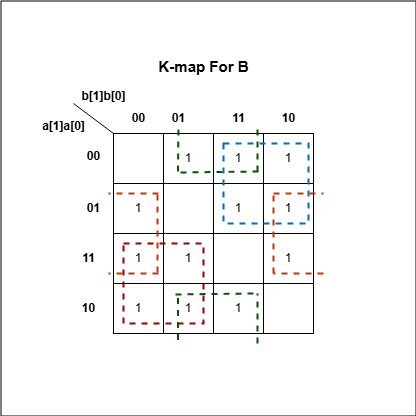

The diagram above was exported from draw.io. Its source (the exported page's mxGraphModel, read from the mxfile embedded in the PNG):
<mxGraphModel dx="1008" dy="505" grid="1" gridSize="10" guides="1" tooltips="1" connect="1" arrows="1" fold="1" page="1" pageScale="1" pageWidth="827" pageHeight="1169" math="0" shadow="0">
  <root>
    <mxCell id="0" />
    <mxCell id="1" parent="0" />
    <mxCell id="wZe-27-W8cDIbe1d6Cpl-1" value="" style="whiteSpace=wrap;html=1;aspect=fixed;" vertex="1" parent="1">
      <mxGeometry x="280" y="150" width="50" height="50" as="geometry" />
    </mxCell>
    <mxCell id="wZe-27-W8cDIbe1d6Cpl-2" value="1" style="whiteSpace=wrap;html=1;aspect=fixed;" vertex="1" parent="1">
      <mxGeometry x="280" y="200" width="50" height="50" as="geometry" />
    </mxCell>
    <mxCell id="wZe-27-W8cDIbe1d6Cpl-3" value="1" style="whiteSpace=wrap;html=1;aspect=fixed;" vertex="1" parent="1">
      <mxGeometry x="280" y="300" width="50" height="50" as="geometry" />
    </mxCell>
    <mxCell id="wZe-27-W8cDIbe1d6Cpl-4" value="1" style="whiteSpace=wrap;html=1;aspect=fixed;" vertex="1" parent="1">
      <mxGeometry x="280" y="250" width="50" height="50" as="geometry" />
    </mxCell>
    <mxCell id="wZe-27-W8cDIbe1d6Cpl-5" value="1" style="whiteSpace=wrap;html=1;aspect=fixed;" vertex="1" parent="1">
      <mxGeometry x="330" y="150" width="50" height="50" as="geometry" />
    </mxCell>
    <mxCell id="wZe-27-W8cDIbe1d6Cpl-6" value="" style="whiteSpace=wrap;html=1;aspect=fixed;" vertex="1" parent="1">
      <mxGeometry x="330" y="200" width="50" height="50" as="geometry" />
    </mxCell>
    <mxCell id="wZe-27-W8cDIbe1d6Cpl-7" value="1" style="whiteSpace=wrap;html=1;aspect=fixed;" vertex="1" parent="1">
      <mxGeometry x="330" y="300" width="50" height="50" as="geometry" />
    </mxCell>
    <mxCell id="wZe-27-W8cDIbe1d6Cpl-8" value="1" style="whiteSpace=wrap;html=1;aspect=fixed;" vertex="1" parent="1">
      <mxGeometry x="330" y="250" width="50" height="50" as="geometry" />
    </mxCell>
    <mxCell id="wZe-27-W8cDIbe1d6Cpl-9" value="1" style="whiteSpace=wrap;html=1;aspect=fixed;" vertex="1" parent="1">
      <mxGeometry x="380" y="150" width="50" height="50" as="geometry" />
    </mxCell>
    <mxCell id="wZe-27-W8cDIbe1d6Cpl-10" value="1" style="whiteSpace=wrap;html=1;aspect=fixed;" vertex="1" parent="1">
      <mxGeometry x="380" y="200" width="50" height="50" as="geometry" />
    </mxCell>
    <mxCell id="wZe-27-W8cDIbe1d6Cpl-11" value="1" style="whiteSpace=wrap;html=1;aspect=fixed;" vertex="1" parent="1">
      <mxGeometry x="380" y="300" width="50" height="50" as="geometry" />
    </mxCell>
    <mxCell id="wZe-27-W8cDIbe1d6Cpl-12" value="" style="whiteSpace=wrap;html=1;aspect=fixed;" vertex="1" parent="1">
      <mxGeometry x="380" y="250" width="50" height="50" as="geometry" />
    </mxCell>
    <mxCell id="wZe-27-W8cDIbe1d6Cpl-13" value="1" style="whiteSpace=wrap;html=1;aspect=fixed;" vertex="1" parent="1">
      <mxGeometry x="430" y="150" width="50" height="50" as="geometry" />
    </mxCell>
    <mxCell id="wZe-27-W8cDIbe1d6Cpl-14" value="1" style="whiteSpace=wrap;html=1;aspect=fixed;" vertex="1" parent="1">
      <mxGeometry x="430" y="200" width="50" height="50" as="geometry" />
    </mxCell>
    <mxCell id="wZe-27-W8cDIbe1d6Cpl-15" value="" style="whiteSpace=wrap;html=1;aspect=fixed;" vertex="1" parent="1">
      <mxGeometry x="430" y="300" width="50" height="50" as="geometry" />
    </mxCell>
    <mxCell id="wZe-27-W8cDIbe1d6Cpl-16" value="1" style="whiteSpace=wrap;html=1;aspect=fixed;" vertex="1" parent="1">
      <mxGeometry x="430" y="250" width="50" height="50" as="geometry" />
    </mxCell>
    <mxCell id="wZe-27-W8cDIbe1d6Cpl-17" value="" style="endArrow=none;html=1;rounded=0;" edge="1" parent="1">
      <mxGeometry width="50" height="50" relative="1" as="geometry">
        <mxPoint x="240" y="120" as="sourcePoint" />
        <mxPoint x="280" y="150" as="targetPoint" />
      </mxGeometry>
    </mxCell>
    <mxCell id="wZe-27-W8cDIbe1d6Cpl-18" value="&lt;b&gt;b[1]b[0]&lt;/b&gt;" style="text;html=1;align=center;verticalAlign=middle;resizable=0;points=[];autosize=1;strokeColor=none;fillColor=none;" vertex="1" parent="1">
      <mxGeometry x="235" y="98" width="70" height="30" as="geometry" />
    </mxCell>
    <mxCell id="wZe-27-W8cDIbe1d6Cpl-19" value="&lt;b&gt;a[1]a[0]&lt;/b&gt;" style="text;html=1;align=center;verticalAlign=middle;resizable=0;points=[];autosize=1;strokeColor=none;fillColor=none;" vertex="1" parent="1">
      <mxGeometry x="195" y="128" width="70" height="30" as="geometry" />
    </mxCell>
    <mxCell id="wZe-27-W8cDIbe1d6Cpl-20" value="&lt;b&gt;00&lt;/b&gt;" style="text;html=1;align=center;verticalAlign=middle;resizable=0;points=[];autosize=1;strokeColor=none;fillColor=none;" vertex="1" parent="1">
      <mxGeometry x="285" y="120" width="40" height="30" as="geometry" />
    </mxCell>
    <mxCell id="wZe-27-W8cDIbe1d6Cpl-21" value="&lt;b&gt;01&lt;/b&gt;" style="text;html=1;align=center;verticalAlign=middle;resizable=0;points=[];autosize=1;strokeColor=none;fillColor=none;" vertex="1" parent="1">
      <mxGeometry x="325" y="120" width="40" height="30" as="geometry" />
    </mxCell>
    <mxCell id="wZe-27-W8cDIbe1d6Cpl-22" value="&lt;b&gt;11&lt;/b&gt;" style="text;html=1;align=center;verticalAlign=middle;resizable=0;points=[];autosize=1;strokeColor=none;fillColor=none;" vertex="1" parent="1">
      <mxGeometry x="385" y="120" width="40" height="30" as="geometry" />
    </mxCell>
    <mxCell id="wZe-27-W8cDIbe1d6Cpl-23" value="&lt;b&gt;10&lt;/b&gt;" style="text;html=1;align=center;verticalAlign=middle;resizable=0;points=[];autosize=1;strokeColor=none;fillColor=none;" vertex="1" parent="1">
      <mxGeometry x="435" y="120" width="40" height="30" as="geometry" />
    </mxCell>
    <mxCell id="wZe-27-W8cDIbe1d6Cpl-24" value="&lt;b&gt;00&lt;/b&gt;" style="text;html=1;align=center;verticalAlign=middle;resizable=0;points=[];autosize=1;strokeColor=none;fillColor=none;" vertex="1" parent="1">
      <mxGeometry x="240" y="158" width="40" height="30" as="geometry" />
    </mxCell>
    <mxCell id="wZe-27-W8cDIbe1d6Cpl-25" value="&lt;b&gt;01&lt;/b&gt;" style="text;html=1;align=center;verticalAlign=middle;resizable=0;points=[];autosize=1;strokeColor=none;fillColor=none;" vertex="1" parent="1">
      <mxGeometry x="240" y="210" width="40" height="30" as="geometry" />
    </mxCell>
    <mxCell id="wZe-27-W8cDIbe1d6Cpl-26" value="&lt;b&gt;11&lt;/b&gt;" style="text;html=1;align=center;verticalAlign=middle;resizable=0;points=[];autosize=1;strokeColor=none;fillColor=none;" vertex="1" parent="1">
      <mxGeometry x="235" y="260" width="40" height="30" as="geometry" />
    </mxCell>
    <mxCell id="wZe-27-W8cDIbe1d6Cpl-27" value="&lt;b&gt;10&lt;/b&gt;" style="text;html=1;align=center;verticalAlign=middle;resizable=0;points=[];autosize=1;strokeColor=none;fillColor=none;" vertex="1" parent="1">
      <mxGeometry x="235" y="310" width="40" height="30" as="geometry" />
    </mxCell>
    <mxCell id="wZe-27-W8cDIbe1d6Cpl-29" value="" style="rounded=0;whiteSpace=wrap;html=1;fillColor=none;strokeColor=#990000;strokeWidth=2;dashed=1;" vertex="1" parent="1">
      <mxGeometry x="290" y="260" width="80" height="80" as="geometry" />
    </mxCell>
    <mxCell id="wZe-27-W8cDIbe1d6Cpl-31" value="" style="rounded=0;whiteSpace=wrap;html=1;fillColor=none;strokeColor=#006EAF;strokeWidth=2;dashed=1;fontColor=#ffffff;" vertex="1" parent="1">
      <mxGeometry x="390" y="160" width="85" height="80" as="geometry" />
    </mxCell>
    <mxCell id="wZe-27-W8cDIbe1d6Cpl-32" value="" style="endArrow=none;dashed=1;html=1;rounded=0;strokeWidth=2;fillColor=#fa6800;strokeColor=#C73500;" edge="1" parent="1">
      <mxGeometry width="50" height="50" relative="1" as="geometry">
        <mxPoint x="440" y="210" as="sourcePoint" />
        <mxPoint x="490" y="210" as="targetPoint" />
      </mxGeometry>
    </mxCell>
    <mxCell id="wZe-27-W8cDIbe1d6Cpl-34" value="" style="endArrow=none;dashed=1;html=1;rounded=0;strokeWidth=2;fillColor=#fa6800;strokeColor=#C73500;" edge="1" parent="1">
      <mxGeometry width="50" height="50" relative="1" as="geometry">
        <mxPoint x="490" y="290" as="sourcePoint" />
        <mxPoint x="440" y="290" as="targetPoint" />
      </mxGeometry>
    </mxCell>
    <mxCell id="wZe-27-W8cDIbe1d6Cpl-35" value="&lt;b&gt;&lt;font style=&quot;font-size: 15px;&quot;&gt;K-map For B&lt;/font&gt;&lt;/b&gt;" style="text;html=1;align=center;verticalAlign=middle;resizable=0;points=[];autosize=1;strokeColor=none;fillColor=none;" vertex="1" parent="1">
      <mxGeometry x="315" y="68" width="110" height="30" as="geometry" />
    </mxCell>
    <mxCell id="wZe-27-W8cDIbe1d6Cpl-41" value="" style="endArrow=none;dashed=1;html=1;rounded=0;strokeWidth=2;fillColor=#fa6800;strokeColor=#C73500;" edge="1" parent="1">
      <mxGeometry width="50" height="50" relative="1" as="geometry">
        <mxPoint x="440" y="290" as="sourcePoint" />
        <mxPoint x="440" y="210" as="targetPoint" />
      </mxGeometry>
    </mxCell>
    <mxCell id="wZe-27-W8cDIbe1d6Cpl-42" value="" style="endArrow=none;dashed=1;html=1;rounded=0;strokeWidth=2;fillColor=#fa6800;strokeColor=#C73500;" edge="1" parent="1">
      <mxGeometry width="50" height="50" relative="1" as="geometry">
        <mxPoint x="324" y="289" as="sourcePoint" />
        <mxPoint x="324" y="210" as="targetPoint" />
      </mxGeometry>
    </mxCell>
    <mxCell id="wZe-27-W8cDIbe1d6Cpl-43" value="" style="endArrow=none;dashed=1;html=1;rounded=0;strokeWidth=2;fillColor=#fa6800;strokeColor=#C73500;" edge="1" parent="1">
      <mxGeometry width="50" height="50" relative="1" as="geometry">
        <mxPoint x="325" y="210" as="sourcePoint" />
        <mxPoint x="275" y="210" as="targetPoint" />
      </mxGeometry>
    </mxCell>
    <mxCell id="wZe-27-W8cDIbe1d6Cpl-44" value="" style="endArrow=none;dashed=1;html=1;rounded=0;strokeWidth=2;fillColor=#fa6800;strokeColor=#C73500;" edge="1" parent="1">
      <mxGeometry width="50" height="50" relative="1" as="geometry">
        <mxPoint x="325" y="290" as="sourcePoint" />
        <mxPoint x="275" y="290" as="targetPoint" />
      </mxGeometry>
    </mxCell>
    <mxCell id="wZe-27-W8cDIbe1d6Cpl-45" value="" style="endArrow=none;dashed=1;html=1;rounded=0;strokeWidth=2;fillColor=#008a00;strokeColor=#005700;" edge="1" parent="1">
      <mxGeometry width="50" height="50" relative="1" as="geometry">
        <mxPoint x="420" y="310" as="sourcePoint" />
        <mxPoint x="340" y="311" as="targetPoint" />
      </mxGeometry>
    </mxCell>
    <mxCell id="wZe-27-W8cDIbe1d6Cpl-46" value="" style="endArrow=none;dashed=1;html=1;rounded=0;strokeWidth=2;fillColor=#008a00;strokeColor=#005700;" edge="1" parent="1">
      <mxGeometry width="50" height="50" relative="1" as="geometry">
        <mxPoint x="425" y="188" as="sourcePoint" />
        <mxPoint x="345" y="189" as="targetPoint" />
      </mxGeometry>
    </mxCell>
    <mxCell id="wZe-27-W8cDIbe1d6Cpl-47" value="" style="endArrow=none;dashed=1;html=1;rounded=0;strokeWidth=2;fillColor=#008a00;strokeColor=#005700;" edge="1" parent="1">
      <mxGeometry width="50" height="50" relative="1" as="geometry">
        <mxPoint x="424" y="188" as="sourcePoint" />
        <mxPoint x="424" y="141.5" as="targetPoint" />
      </mxGeometry>
    </mxCell>
    <mxCell id="wZe-27-W8cDIbe1d6Cpl-48" value="" style="endArrow=none;dashed=1;html=1;rounded=0;strokeWidth=2;fillColor=#008a00;strokeColor=#005700;" edge="1" parent="1">
      <mxGeometry width="50" height="50" relative="1" as="geometry">
        <mxPoint x="344.5" y="188" as="sourcePoint" />
        <mxPoint x="345" y="140" as="targetPoint" />
      </mxGeometry>
    </mxCell>
    <mxCell id="wZe-27-W8cDIbe1d6Cpl-49" value="" style="endArrow=none;dashed=1;html=1;rounded=0;strokeWidth=2;fillColor=#008a00;strokeColor=#005700;" edge="1" parent="1">
      <mxGeometry width="50" height="50" relative="1" as="geometry">
        <mxPoint x="424" y="360" as="sourcePoint" />
        <mxPoint x="424" y="310" as="targetPoint" />
      </mxGeometry>
    </mxCell>
    <mxCell id="wZe-27-W8cDIbe1d6Cpl-50" value="" style="endArrow=none;dashed=1;html=1;rounded=0;strokeWidth=2;fillColor=#008a00;strokeColor=#005700;" edge="1" parent="1">
      <mxGeometry width="50" height="50" relative="1" as="geometry">
        <mxPoint x="344.5" y="356.5" as="sourcePoint" />
        <mxPoint x="344.5" y="310" as="targetPoint" />
      </mxGeometry>
    </mxCell>
    <mxCell id="wZe-27-W8cDIbe1d6Cpl-51" value="" style="whiteSpace=wrap;html=1;aspect=fixed;fillColor=none;" vertex="1" parent="1">
      <mxGeometry x="167.5" y="17.5" width="415" height="415" as="geometry" />
    </mxCell>
  </root>
</mxGraphModel>